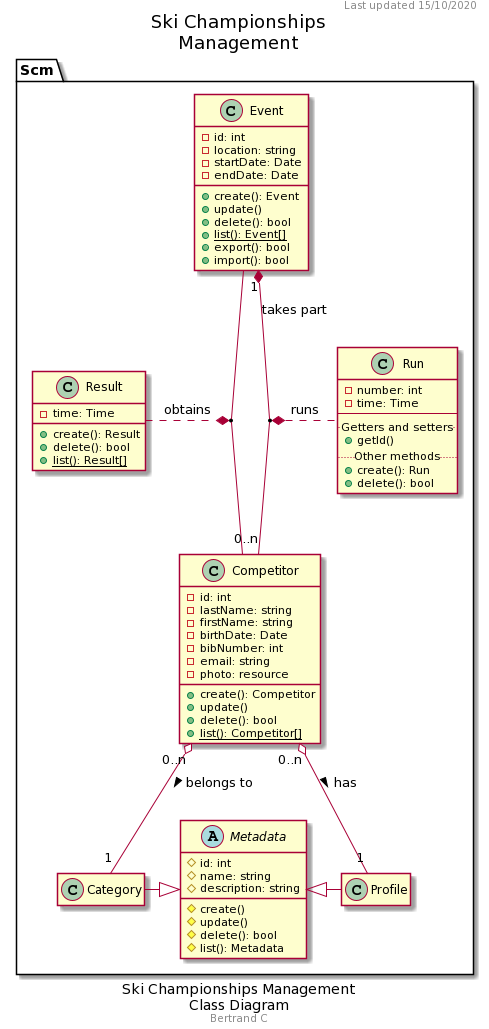

The diagram above was rendered by PlantUML. Its source (embedded in the PNG):
@startuml
hide empty members
caption Ski Championships Management\nClass Diagram
footer Bertrand C
header Last updated 15/10/2020
title Ski Championships\nManagement

namespace Scm {
    'note "This is a floating note\n<b>in case I need it</b>" as N1

    class Event
    {
        -id: int
        -location: string
        -startDate: Date
        -endDate: Date
        +create(): Event
        +update()
        +delete(): bool
        +{static}list(): Event[]
        +export(): bool
        +import(): bool
    }

    class Competitor
    {
        -id: int
        -lastName: string
        -firstName: string
        -birthDate: Date
        -bibNumber: int
        -email: string
        -photo: resource
        +create(): Competitor
        +update()
        +delete(): bool
        +{static}list(): Competitor[]
    }

    class Run
    {
        -number: int
        -time: Time
        --
        ..Getters and setters..
        +getId()
        ..Other methods..
        +create(): Run
        +delete(): bool
    }

    class Result
    {
        -time: Time
        +create(): Result
        +delete(): bool
        +{static}list(): Result[]
    }

    abstract Metadata
    {
        #id: int
        #name: string
        #description: string
        #create()
        #update()
        #delete(): bool
        #list(): Metadata
    }

    class Category
    {
    }

    class Profile
    {
    }

    (Event, Competitor) "1" *.. "1" Result : obtains
    Event "1" *-- "0..n" Competitor : < takes part
    (Event, Competitor) "1" *.. "0..2" Run : runs
    Metadata <|-l- Category
    Metadata <|-r- Profile
    Competitor "0..n" o-- "1" Category : belongs to >
    Competitor "0..n" o-- "1" Profile : has >
}
@enduml